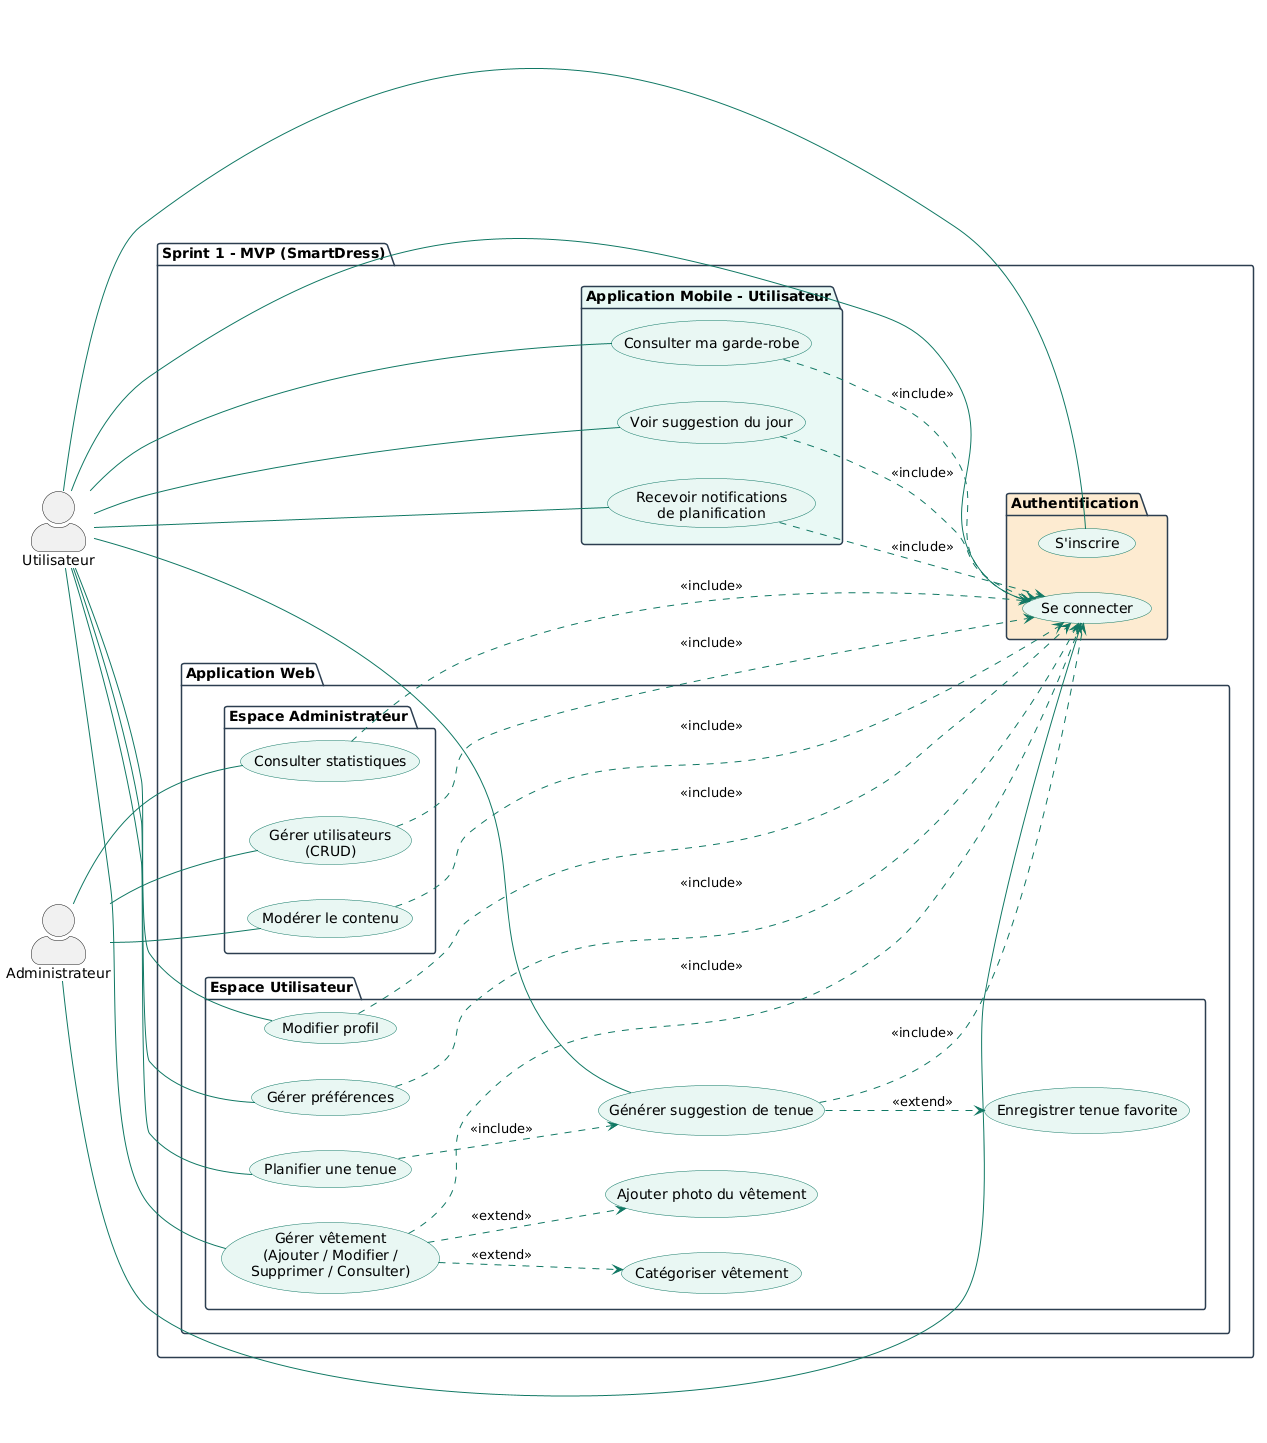

The diagram above was rendered by PlantUML. Its source (embedded in the PNG):
@startuml
skinparam actorStyle awesome
left to right direction
skinparam package {
    BackgroundColor White
    BorderColor #2C3E50
}
skinparam usecase {
    BackgroundColor #E8F6F3
    BorderColor #117864
    ArrowColor #117864
}

actor "Utilisateur" as U
actor "Administrateur" as Admin

package "Sprint 1 - MVP (SmartDress)" {

    ' =========================
    ' 🔐 Authentification (Commune)
    ' =========================
    package "Authentification" #FDEBD0 {
        usecase "S'inscrire" as UC_REG
        usecase "Se connecter" as UC_AUTH
    }

    U -- UC_REG
    U -- UC_AUTH
    Admin -- UC_AUTH

    ' =========================
    ' 🌐 Application Web
    ' =========================
    package "Application Web" {

        ' -------- Espace Utilisateur --------
        package "Espace Utilisateur" {
            usecase "Gérer vêtement\n(Ajouter / Modifier /\nSupprimer / Consulter)" as UC1
            usecase "Catégoriser vêtement" as UC2
            usecase "Ajouter photo du vêtement" as UC3
            usecase "Générer suggestion de tenue" as UC4
            usecase "Planifier une tenue" as UC5
            usecase "Enregistrer tenue favorite" as UC6
            usecase "Modifier profil" as UC7
            usecase "Gérer préférences" as UC8
        }

        U -- UC1
        U -- UC4
        U -- UC5
        U -- UC7
        U -- UC8

        UC1 ..> UC_AUTH : <<include>>
        UC1 ..> UC2 : <<extend>>
        UC1 ..> UC3 : <<extend>>
        UC4 ..> UC_AUTH : <<include>>
        UC4 ..> UC6 : <<extend>>
        UC5 ..> UC4 : <<include>>
        UC7 ..> UC_AUTH : <<include>>
        UC8 ..> UC_AUTH : <<include>>

        ' -------- Espace Administrateur --------
        package "Espace Administrateur" {
            usecase "Gérer utilisateurs\n(CRUD)" as UC9
            usecase "Modérer le contenu" as UC10
            usecase "Consulter statistiques" as UC11
        }

        Admin -- UC9
        Admin -- UC10
        Admin -- UC11

        UC9 ..> UC_AUTH : <<include>>
        UC10 ..> UC_AUTH : <<include>>
        UC11 ..> UC_AUTH : <<include>>
    }

    ' =========================
    ' 📱 Application Mobile (Utilisateur uniquement)
    ' =========================
    package "Application Mobile - Utilisateur" #E8F8F5 {
        usecase "Consulter ma garde-robe" as UC_M1
        usecase "Voir suggestion du jour" as UC_M2
        usecase "Recevoir notifications\nde planification" as UC_M3
    }

    U -- UC_M1
    U -- UC_M2
    U -- UC_M3

    UC_M1 ..> UC_AUTH : <<include>>
    UC_M2 ..> UC_AUTH : <<include>>
    UC_M3 ..> UC_AUTH : <<include>>
}
@enduml